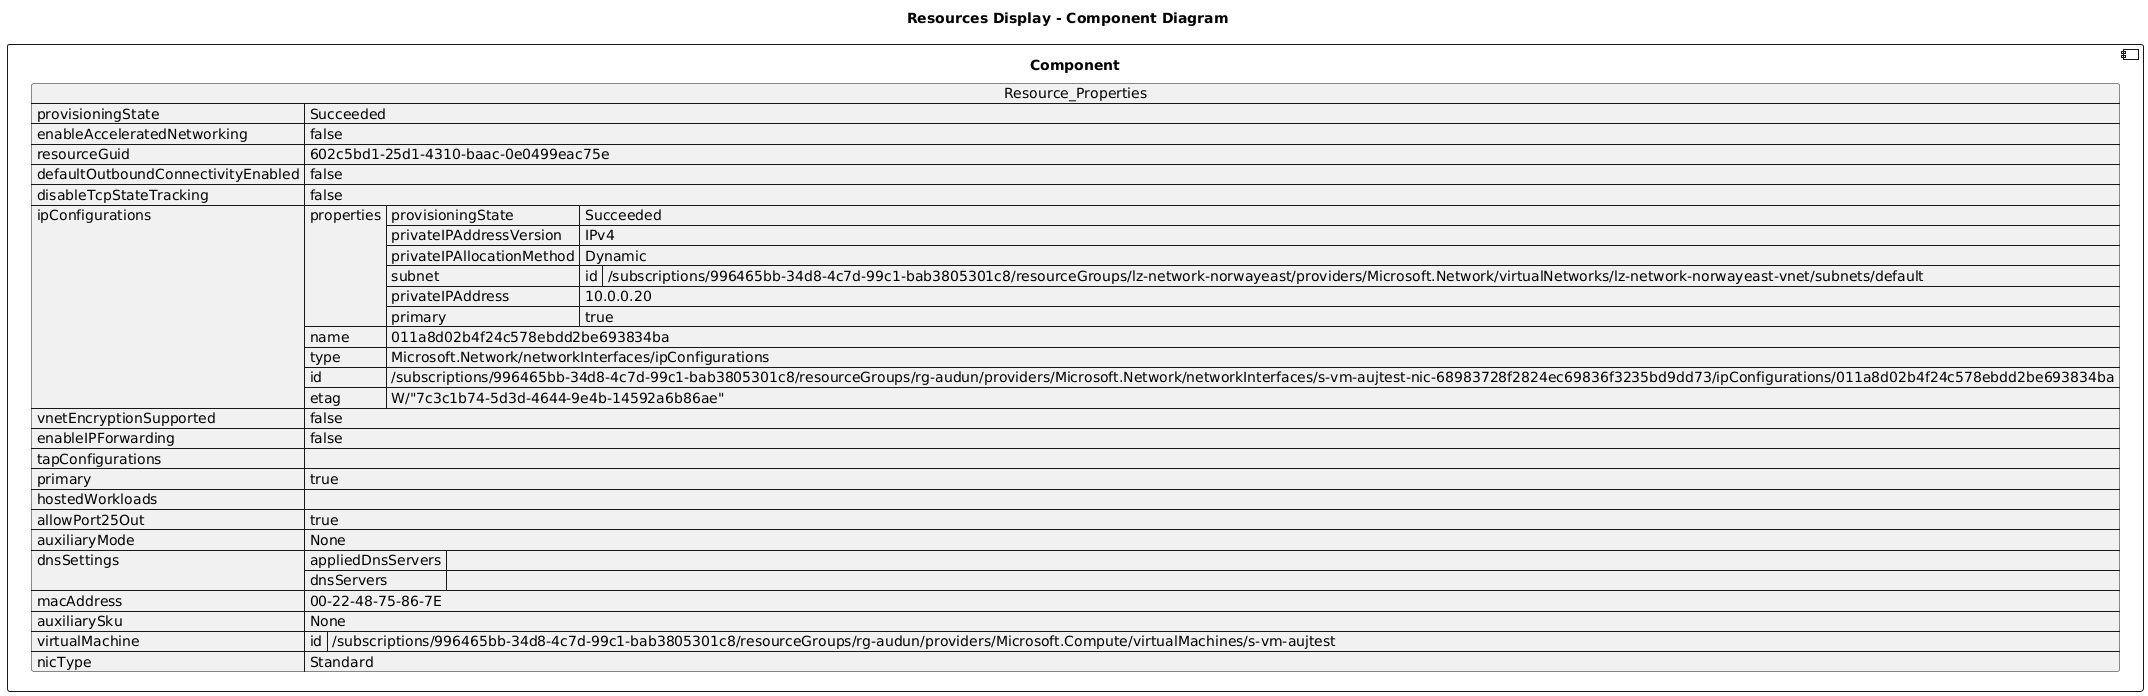

The diagram above was rendered by PlantUML. Its source (embedded in the PNG):
@startuml

title Resources Display - Component Diagram

component Component {

json  Resource_Properties {
  "provisioningState": "Succeeded",
  "enableAcceleratedNetworking": false,
  "resourceGuid": "602c5bd1-25d1-4310-baac-0e0499eac75e",
  "defaultOutboundConnectivityEnabled": false,
  "disableTcpStateTracking": false,
  "ipConfigurations": [
    {
      "properties": {
        "provisioningState": "Succeeded",
        "privateIPAddressVersion": "IPv4",
        "privateIPAllocationMethod": "Dynamic",
        "subnet": {
          "id": "/subscriptions/996465bb-34d8-4c7d-99c1-bab3805301c8/resourceGroups/lz-network-norwayeast/providers/Microsoft.Network/virtualNetworks/lz-network-norwayeast-vnet/subnets/default"
        },
        "privateIPAddress": "10.0.0.20",
        "primary": true
      },
      "name": "011a8d02b4f24c578ebdd2be693834ba",
      "type": "Microsoft.Network/networkInterfaces/ipConfigurations",
      "id": "/subscriptions/996465bb-34d8-4c7d-99c1-bab3805301c8/resourceGroups/rg-audun/providers/Microsoft.Network/networkInterfaces/s-vm-aujtest-nic-68983728f2824ec69836f3235bd9dd73/ipConfigurations/011a8d02b4f24c578ebdd2be693834ba",
      "etag": "W/\"7c3c1b74-5d3d-4644-9e4b-14592a6b86ae\""
    }
  ],
  "vnetEncryptionSupported": false,
  "enableIPForwarding": false,
  "tapConfigurations": [],
  "primary": true,
  "hostedWorkloads": [],
  "allowPort25Out": true,
  "auxiliaryMode": "None",
  "dnsSettings": {
    "appliedDnsServers": [],
    "dnsServers": []
  },
  "macAddress": "00-22-48-75-86-7E",
  "auxiliarySku": "None",
  "virtualMachine": {
    "id": "/subscriptions/996465bb-34d8-4c7d-99c1-bab3805301c8/resourceGroups/rg-audun/providers/Microsoft.Compute/virtualMachines/s-vm-aujtest"
  },
  "nicType": "Standard"
}
}
@enduml